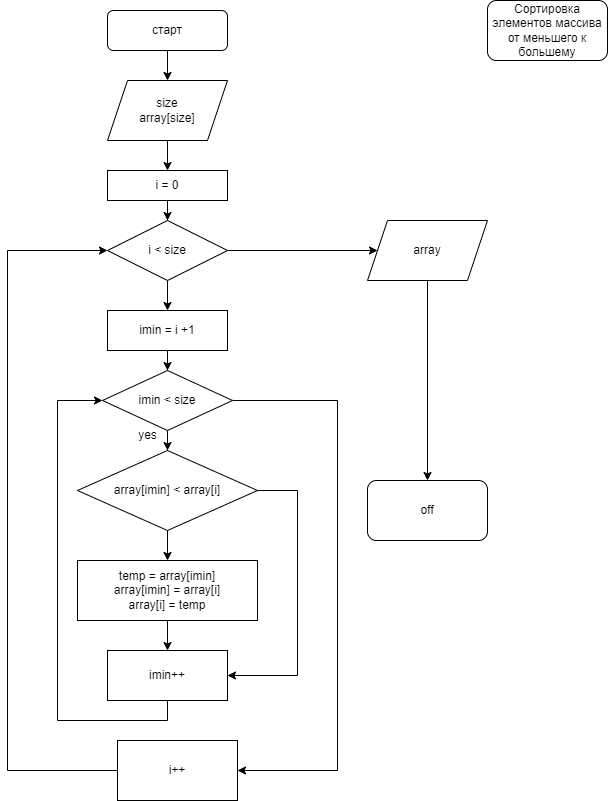

The diagram above was exported from draw.io. Its source (the exported page's mxGraphModel, read from the mxfile embedded in the PNG):
<mxGraphModel dx="1386" dy="791" grid="1" gridSize="10" guides="1" tooltips="1" connect="1" arrows="1" fold="1" page="1" pageScale="1" pageWidth="827" pageHeight="1169" math="0" shadow="0">
  <root>
    <mxCell id="0" />
    <mxCell id="1" parent="0" />
    <mxCell id="G0XBSnP9Ye_kyhEfrYfh-6" value="" style="edgeStyle=orthogonalEdgeStyle;rounded=0;orthogonalLoop=1;jettySize=auto;html=1;startArrow=none;" parent="1" source="G0XBSnP9Ye_kyhEfrYfh-2" target="G0XBSnP9Ye_kyhEfrYfh-3" edge="1">
      <mxGeometry relative="1" as="geometry" />
    </mxCell>
    <mxCell id="G0XBSnP9Ye_kyhEfrYfh-11" value="" style="edgeStyle=orthogonalEdgeStyle;rounded=0;orthogonalLoop=1;jettySize=auto;html=1;" parent="1" source="G0XBSnP9Ye_kyhEfrYfh-1" target="G0XBSnP9Ye_kyhEfrYfh-2" edge="1">
      <mxGeometry relative="1" as="geometry" />
    </mxCell>
    <mxCell id="G0XBSnP9Ye_kyhEfrYfh-1" value="старт" style="rounded=1;whiteSpace=wrap;html=1;" parent="1" vertex="1">
      <mxGeometry x="300" y="20" width="120" height="40" as="geometry" />
    </mxCell>
    <mxCell id="G0XBSnP9Ye_kyhEfrYfh-10" value="" style="edgeStyle=orthogonalEdgeStyle;rounded=0;orthogonalLoop=1;jettySize=auto;html=1;" parent="1" source="G0XBSnP9Ye_kyhEfrYfh-3" target="G0XBSnP9Ye_kyhEfrYfh-7" edge="1">
      <mxGeometry relative="1" as="geometry" />
    </mxCell>
    <mxCell id="G0XBSnP9Ye_kyhEfrYfh-3" value="i = 0" style="rounded=0;whiteSpace=wrap;html=1;" parent="1" vertex="1">
      <mxGeometry x="300" y="180" width="120" height="30" as="geometry" />
    </mxCell>
    <mxCell id="G0XBSnP9Ye_kyhEfrYfh-13" value="" style="edgeStyle=orthogonalEdgeStyle;rounded=0;orthogonalLoop=1;jettySize=auto;html=1;" parent="1" source="G0XBSnP9Ye_kyhEfrYfh-7" target="G0XBSnP9Ye_kyhEfrYfh-12" edge="1">
      <mxGeometry relative="1" as="geometry" />
    </mxCell>
    <mxCell id="G0XBSnP9Ye_kyhEfrYfh-41" style="edgeStyle=orthogonalEdgeStyle;rounded=0;orthogonalLoop=1;jettySize=auto;html=1;entryX=0;entryY=0.5;entryDx=0;entryDy=0;" parent="1" source="G0XBSnP9Ye_kyhEfrYfh-7" target="G0XBSnP9Ye_kyhEfrYfh-29" edge="1">
      <mxGeometry relative="1" as="geometry" />
    </mxCell>
    <mxCell id="G0XBSnP9Ye_kyhEfrYfh-7" value="i &amp;lt; size" style="rhombus;whiteSpace=wrap;html=1;" parent="1" vertex="1">
      <mxGeometry x="300" y="230" width="120" height="60" as="geometry" />
    </mxCell>
    <mxCell id="G0XBSnP9Ye_kyhEfrYfh-2" value="size&lt;br&gt;array[size]" style="shape=parallelogram;perimeter=parallelogramPerimeter;whiteSpace=wrap;html=1;fixedSize=1;" parent="1" vertex="1">
      <mxGeometry x="300" y="90" width="120" height="60" as="geometry" />
    </mxCell>
    <mxCell id="G0XBSnP9Ye_kyhEfrYfh-15" value="" style="edgeStyle=orthogonalEdgeStyle;rounded=0;orthogonalLoop=1;jettySize=auto;html=1;" parent="1" source="G0XBSnP9Ye_kyhEfrYfh-12" target="G0XBSnP9Ye_kyhEfrYfh-14" edge="1">
      <mxGeometry relative="1" as="geometry" />
    </mxCell>
    <mxCell id="G0XBSnP9Ye_kyhEfrYfh-12" value="imin = i +1" style="rounded=0;whiteSpace=wrap;html=1;" parent="1" vertex="1">
      <mxGeometry x="300" y="320" width="120" height="40" as="geometry" />
    </mxCell>
    <mxCell id="G0XBSnP9Ye_kyhEfrYfh-18" value="" style="edgeStyle=orthogonalEdgeStyle;rounded=0;orthogonalLoop=1;jettySize=auto;html=1;" parent="1" source="G0XBSnP9Ye_kyhEfrYfh-14" target="G0XBSnP9Ye_kyhEfrYfh-16" edge="1">
      <mxGeometry relative="1" as="geometry" />
    </mxCell>
    <mxCell id="G0XBSnP9Ye_kyhEfrYfh-49" style="edgeStyle=orthogonalEdgeStyle;rounded=0;orthogonalLoop=1;jettySize=auto;html=1;entryX=1;entryY=0.5;entryDx=0;entryDy=0;" parent="1" source="G0XBSnP9Ye_kyhEfrYfh-14" target="G0XBSnP9Ye_kyhEfrYfh-33" edge="1">
      <mxGeometry relative="1" as="geometry">
        <mxPoint x="550" y="780" as="targetPoint" />
        <Array as="points">
          <mxPoint x="530" y="410" />
          <mxPoint x="530" y="780" />
        </Array>
      </mxGeometry>
    </mxCell>
    <mxCell id="G0XBSnP9Ye_kyhEfrYfh-14" value="imin &amp;lt; size" style="rhombus;whiteSpace=wrap;html=1;" parent="1" vertex="1">
      <mxGeometry x="295" y="380" width="130" height="60" as="geometry" />
    </mxCell>
    <mxCell id="G0XBSnP9Ye_kyhEfrYfh-20" value="" style="edgeStyle=orthogonalEdgeStyle;rounded=0;orthogonalLoop=1;jettySize=auto;html=1;" parent="1" source="G0XBSnP9Ye_kyhEfrYfh-16" target="G0XBSnP9Ye_kyhEfrYfh-19" edge="1">
      <mxGeometry relative="1" as="geometry" />
    </mxCell>
    <mxCell id="G0XBSnP9Ye_kyhEfrYfh-44" style="edgeStyle=orthogonalEdgeStyle;rounded=0;orthogonalLoop=1;jettySize=auto;html=1;entryX=1;entryY=0.5;entryDx=0;entryDy=0;" parent="1" source="G0XBSnP9Ye_kyhEfrYfh-16" target="G0XBSnP9Ye_kyhEfrYfh-21" edge="1">
      <mxGeometry relative="1" as="geometry">
        <mxPoint x="490" y="680" as="targetPoint" />
        <Array as="points">
          <mxPoint x="490" y="500" />
          <mxPoint x="490" y="685" />
        </Array>
      </mxGeometry>
    </mxCell>
    <mxCell id="G0XBSnP9Ye_kyhEfrYfh-16" value="array[imin] &amp;lt; array[i]" style="rhombus;whiteSpace=wrap;html=1;" parent="1" vertex="1">
      <mxGeometry x="270" y="460" width="180" height="80" as="geometry" />
    </mxCell>
    <mxCell id="G0XBSnP9Ye_kyhEfrYfh-22" value="" style="edgeStyle=orthogonalEdgeStyle;rounded=0;orthogonalLoop=1;jettySize=auto;html=1;" parent="1" source="G0XBSnP9Ye_kyhEfrYfh-19" target="G0XBSnP9Ye_kyhEfrYfh-21" edge="1">
      <mxGeometry relative="1" as="geometry" />
    </mxCell>
    <mxCell id="G0XBSnP9Ye_kyhEfrYfh-19" value="temp = array[imin]&lt;br&gt;array[imin] = array[i]&lt;br&gt;array[i] = temp" style="rounded=0;whiteSpace=wrap;html=1;" parent="1" vertex="1">
      <mxGeometry x="270" y="570" width="180" height="60" as="geometry" />
    </mxCell>
    <mxCell id="G0XBSnP9Ye_kyhEfrYfh-23" style="edgeStyle=orthogonalEdgeStyle;rounded=0;orthogonalLoop=1;jettySize=auto;html=1;entryX=0;entryY=0.5;entryDx=0;entryDy=0;" parent="1" source="G0XBSnP9Ye_kyhEfrYfh-21" target="G0XBSnP9Ye_kyhEfrYfh-14" edge="1">
      <mxGeometry relative="1" as="geometry">
        <mxPoint x="180" y="440" as="targetPoint" />
        <Array as="points">
          <mxPoint x="360" y="730" />
          <mxPoint x="250" y="730" />
          <mxPoint x="250" y="410" />
        </Array>
      </mxGeometry>
    </mxCell>
    <mxCell id="G0XBSnP9Ye_kyhEfrYfh-21" value="imin++" style="rounded=0;whiteSpace=wrap;html=1;" parent="1" vertex="1">
      <mxGeometry x="300" y="660" width="120" height="50" as="geometry" />
    </mxCell>
    <mxCell id="G0XBSnP9Ye_kyhEfrYfh-28" style="edgeStyle=orthogonalEdgeStyle;rounded=0;orthogonalLoop=1;jettySize=auto;html=1;entryX=0;entryY=0.5;entryDx=0;entryDy=0;" parent="1" target="G0XBSnP9Ye_kyhEfrYfh-7" edge="1">
      <mxGeometry relative="1" as="geometry">
        <mxPoint x="180" y="280" as="targetPoint" />
        <mxPoint x="310" y="780" as="sourcePoint" />
        <Array as="points">
          <mxPoint x="200" y="780" />
          <mxPoint x="200" y="260" />
        </Array>
      </mxGeometry>
    </mxCell>
    <mxCell id="G0XBSnP9Ye_kyhEfrYfh-32" value="" style="edgeStyle=orthogonalEdgeStyle;rounded=0;orthogonalLoop=1;jettySize=auto;html=1;" parent="1" source="G0XBSnP9Ye_kyhEfrYfh-29" target="G0XBSnP9Ye_kyhEfrYfh-31" edge="1">
      <mxGeometry relative="1" as="geometry" />
    </mxCell>
    <mxCell id="G0XBSnP9Ye_kyhEfrYfh-29" value="array" style="shape=parallelogram;perimeter=parallelogramPerimeter;whiteSpace=wrap;html=1;fixedSize=1;" parent="1" vertex="1">
      <mxGeometry x="560" y="230" width="120" height="60" as="geometry" />
    </mxCell>
    <mxCell id="G0XBSnP9Ye_kyhEfrYfh-31" value="off" style="rounded=1;whiteSpace=wrap;html=1;" parent="1" vertex="1">
      <mxGeometry x="560" y="490" width="120" height="60" as="geometry" />
    </mxCell>
    <mxCell id="G0XBSnP9Ye_kyhEfrYfh-33" value="i++" style="rounded=0;whiteSpace=wrap;html=1;" parent="1" vertex="1">
      <mxGeometry x="310" y="750" width="120" height="60" as="geometry" />
    </mxCell>
    <mxCell id="G0XBSnP9Ye_kyhEfrYfh-46" value="yes" style="text;html=1;align=center;verticalAlign=middle;resizable=0;points=[];autosize=1;strokeColor=none;fillColor=none;" parent="1" vertex="1">
      <mxGeometry x="320" y="430" width="40" height="30" as="geometry" />
    </mxCell>
    <mxCell id="J1AUpl5jVvFMRMzbMaK0-1" value="Сортировка элементов массива от меньшего к большему" style="rounded=1;whiteSpace=wrap;html=1;" parent="1" vertex="1">
      <mxGeometry x="680" y="10" width="120" height="60" as="geometry" />
    </mxCell>
  </root>
</mxGraphModel>